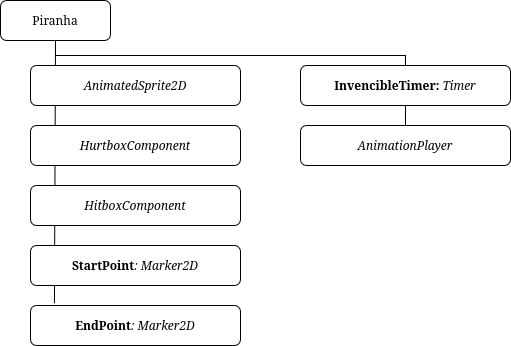

The diagram above was exported from draw.io. Its source (the exported page's mxGraphModel, read from the mxfile embedded in the PNG):
<mxGraphModel dx="1748" dy="1065" grid="1" gridSize="10" guides="1" tooltips="1" connect="1" arrows="1" fold="1" page="1" pageScale="1" pageWidth="850" pageHeight="1100" math="0" shadow="0">
  <root>
    <mxCell id="0" />
    <mxCell id="1" parent="0" />
    <mxCell id="2" edge="1" parent="1" source="5" style="endArrow=none;html=1;rounded=0;entryX=0.5;entryY=1;entryDx=0;entryDy=0;exitX=0.5;exitY=0;exitDx=0;exitDy=0;" target="4" value="">
      <mxGeometry height="50" relative="1" width="50" as="geometry">
        <Array as="points">
          <mxPoint x="485" y="750" />
          <mxPoint x="135" y="750" />
        </Array>
        <mxPoint x="350" y="870" as="sourcePoint" />
        <mxPoint x="400" y="820" as="targetPoint" />
      </mxGeometry>
    </mxCell>
    <mxCell id="3" edge="1" parent="1" source="10" style="endArrow=none;html=1;rounded=0;entryX=0.5;entryY=1;entryDx=0;entryDy=0;exitX=0.114;exitY=-0.058;exitDx=0;exitDy=0;exitPerimeter=0;" target="4" value="">
      <mxGeometry height="50" relative="1" width="50" as="geometry">
        <mxPoint x="410" y="995" as="sourcePoint" />
        <mxPoint x="460" y="945" as="targetPoint" />
      </mxGeometry>
    </mxCell>
    <mxCell id="4" parent="1" style="rounded=1;whiteSpace=wrap;html=1;" value="Piranha" vertex="1">
      <mxGeometry height="40" width="110" x="80" y="695" as="geometry" />
    </mxCell>
    <mxCell id="5" parent="1" style="rounded=1;whiteSpace=wrap;html=1;" value="&lt;i&gt;AnimationPlayer&lt;/i&gt;" vertex="1">
      <mxGeometry height="40" width="210" x="380" y="820" as="geometry" />
    </mxCell>
    <mxCell id="6" parent="1" style="rounded=1;whiteSpace=wrap;html=1;" value="&lt;i&gt;AnimatedSprite2D&lt;/i&gt;" vertex="1">
      <mxGeometry height="40" width="210" x="110" y="760" as="geometry" />
    </mxCell>
    <mxCell id="7" parent="1" style="rounded=1;whiteSpace=wrap;html=1;" value="&lt;i&gt;HurtboxComponent&lt;/i&gt;" vertex="1">
      <mxGeometry height="40" width="210" x="110" y="820" as="geometry" />
    </mxCell>
    <mxCell id="8" parent="1" style="rounded=1;whiteSpace=wrap;html=1;" value="&lt;i&gt;HitboxComponent&lt;/i&gt;" vertex="1">
      <mxGeometry height="40" width="210" x="110" y="880" as="geometry" />
    </mxCell>
    <mxCell id="9" parent="1" style="rounded=1;whiteSpace=wrap;html=1;" value="&lt;b&gt;StartPoint&lt;/b&gt;&lt;i&gt;: Marker2D&lt;/i&gt;" vertex="1">
      <mxGeometry height="40" width="210" x="110" y="940" as="geometry" />
    </mxCell>
    <mxCell id="10" parent="1" style="rounded=1;whiteSpace=wrap;html=1;" value="&lt;b&gt;EndPoint&lt;/b&gt;&lt;i&gt;: Marker2D&lt;/i&gt;" vertex="1">
      <mxGeometry height="40" width="210" x="110" y="1000" as="geometry" />
    </mxCell>
    <mxCell id="11" parent="1" style="rounded=1;whiteSpace=wrap;html=1;" value="&lt;b&gt;InvencibleTimer:&amp;nbsp;&lt;/b&gt;&lt;i&gt;Timer&lt;/i&gt;" vertex="1">
      <mxGeometry height="40" width="210" x="380" y="760" as="geometry" />
    </mxCell>
  </root>
</mxGraphModel>